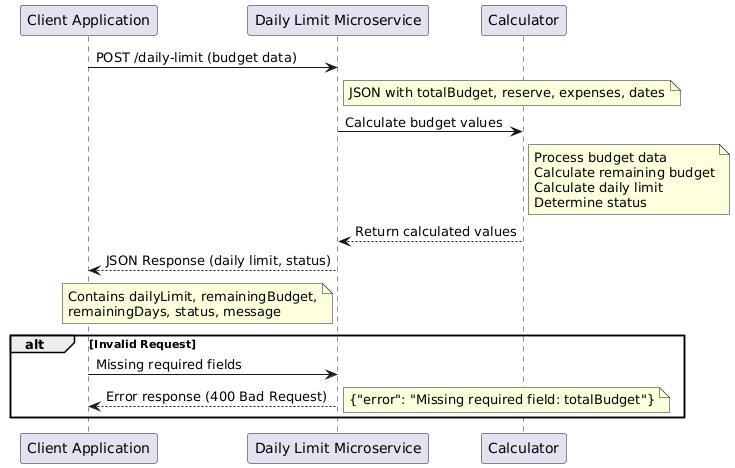

The diagram above was rendered by PlantUML. Its source (embedded in the PNG):
@startuml
participant "Client Application" as Client
participant "Daily Limit Microservice" as Service
participant "Calculator" as Calc

Client -> Service: POST /daily-limit (budget data)
note right of Service: JSON with totalBudget, reserve, expenses, dates

Service -> Calc: Calculate budget values
note right of Calc: Process budget data\nCalculate remaining budget\nCalculate daily limit\nDetermine status

Calc --> Service: Return calculated values

Service --> Client: JSON Response (daily limit, status)
note left of Service: Contains dailyLimit, remainingBudget,\nremainingDays, status, message

alt Invalid Request
    Client -> Service: Missing required fields
    Service --> Client: Error response (400 Bad Request)
    note right: {"error": "Missing required field: totalBudget"}
end
@enduml